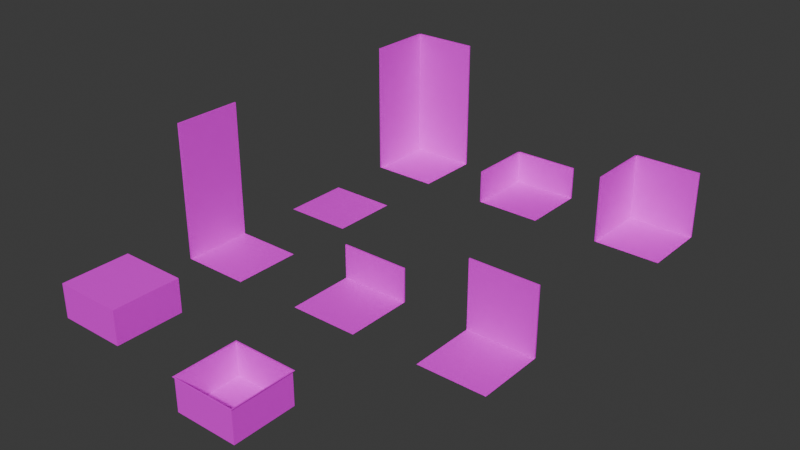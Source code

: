 # Source: gridmap.blend  (saved by Blender 4.0.36; exported with 4.5.12 LTS)
import bpy
from mathutils import Matrix  # noqa: F401  (used for matrix-valued properties, if any)

bpy.ops.wm.read_factory_settings(use_empty=True)
scene = bpy.context.scene
scene.name = 'Scene'

# ---- collections
col_collection = bpy.data.collections.new('Collection'); scene.collection.children.link(col_collection)

# ---- images (referenced by path relative to the original .blend; pixels are not part of the script)
import os
ASSET_DIR = os.environ.get("B2B_ASSET_DIR", "")  # directory of the original .blend (textures are referenced by path, not embedded)
HERE = os.path.dirname(os.path.abspath(__file__))  # packed textures are extracted next to this script under _unpacked/

def load_image(name, relpath, width, height, colorspace="sRGB"):
    """Load a texture the original file referenced (path relative to the .blend, or extracted next to this script)."""
    p = next((c for c in (os.path.join(HERE, relpath), os.path.join(ASSET_DIR, relpath)) if relpath and os.path.exists(c)), "")
    if p:
        img = bpy.data.images.load(p, check_existing=True)
        img.name = name
    else:  # same state as the original file: an image datablock whose file is absent (Cycles renders it pink)
        img = bpy.data.images.new(name, width, height)
        img.source = "FILE"
        img.filepath = "//" + (relpath or name)
    img.colorspace_settings.name = colorspace
    return img
img_lab = load_image('lab', 'textures/lab.png', 1024, 1024, 'sRGB')

# ---- materials (node trees are filled in below, after node groups)
mat_material_001 = bpy.data.materials.new('Material.001')
mat_material_001.use_transparent_shadow = False

# ---- material node trees
mat_material_001.use_nodes = True; mat_material_001.node_tree.nodes.clear()
_N = mat_material_001.node_tree.nodes; _L = mat_material_001.node_tree.links
n0 = _N.new('ShaderNodeBsdfPrincipled'); n0.name = 'Principled BSDF'; n0.location = (10, 300)
n0.inputs[3].default_value = 1.45
n1 = _N.new('ShaderNodeOutputMaterial'); n1.name = 'Material Output'; n1.location = (300, 300)
n2 = _N.new('ShaderNodeMapping'); n2.name = 'Mapping'; n2.location = (-542, 185)
n3 = _N.new('ShaderNodeTexImage'); n3.name = 'Image Texture'; n3.location = (-362, 225)
n3.image = img_lab
n3.interpolation = 'Closest'
n4 = _N.new('ShaderNodeTexCoord'); n4.name = 'Texture Coordinate'; n4.location = (-722, 185)
_L.new(n0.outputs[0], n1.inputs[0])
_L.new(n3.outputs[0], n0.inputs[0])
_L.new(n2.outputs[0], n3.inputs[0])
_L.new(n4.outputs[2], n2.inputs[0])
n1.is_active_output = True

# ---- world
world_world = bpy.data.worlds.new('World'); scene.world = world_world
world_world.use_nodes = True; world_world.node_tree.nodes.clear()
_N = world_world.node_tree.nodes; _L = world_world.node_tree.links
n0 = _N.new('ShaderNodeOutputWorld'); n0.name = 'World Output'; n0.location = (300, 300)
n1 = _N.new('ShaderNodeBackground'); n1.name = 'Background'; n1.location = (10, 300)
n1.inputs[0].default_value = (0.05088, 0.05088, 0.05088, 1.0)
_L.new(n1.outputs[0], n0.inputs[0])
n0.is_active_output = True
world_world.color = (0.05088, 0.05088, 0.05088)
world_world.use_sun_shadow = False
world_world.sun_shadow_jitter_overblur = 0.0

# ---- meshes
me_plane = bpy.data.meshes.new('Plane')
me_plane.from_pydata([(-0.5, -0.5, 0.0), (0.5, -0.5, 0.0), (-0.5, 0.5, 0.0), (0.5, 0.5, 0.0), (-0.5, -0.5, 2.0), (-0.5, 0.5, 2.0), (-0.48, 0.5, 0.0), (-0.48, -0.5, 0.0), (-0.48, 0.5, 2.0), (-0.48, -0.5, 2.0)], [], [(0, 1, 3, 2), (0, 2, 6, 7), (6, 8, 9, 7), (2, 5, 8, 6), (4, 0, 7, 9), (5, 4, 9, 8)])
_uv = me_plane.uv_layers.new(name='UVMap')
_uv.uv.foreach_set('vector', [0.0, 0.0, 0.125, 0.0, 0.125, 0.125, 0.0, 0.125, 0.0146, 0.2515, 0.2515, 0.2373, 0.2469, 0.2434, 0.01973, 0.2561, 0.75, 0.875, 1.0, 0.875, 1.0, 1.0, 0.75, 1.0, 0.2515, 0.2373, 0.2373, 0.6499, 0.2321, 0.6454, 0.2469, 0.2434, 0.0003172, 0.6642, 0.0146, 0.2515, 0.01973, 0.2561, 0.004926, 0.6581, 0.2373, 0.6499, 0.0003172, 0.6642, 0.004926, 0.6581, 0.2321, 0.6454])
me_plane.materials.append(mat_material_001)
me_plane.use_mirror_x = True
me_plane.use_paint_bone_selection = False
me_plane.use_paint_mask = True
me_plane.update()
me_plane_001 = bpy.data.meshes.new('Plane.001')
me_plane_001.from_pydata([(-0.5, -0.5, 0.0), (0.5, -0.5, 0.0), (-0.5, 0.5, 0.0), (0.5, 0.5, 0.0)], [], [(0, 1, 3, 2)])
_uv = me_plane_001.uv_layers.new(name='UVMap')
_uv.uv.foreach_set('vector', [0.0, 0.0, 0.125, 0.0, 0.125, 0.125, 0.0, 0.125])
me_plane_001.materials.append(mat_material_001)
me_plane_001.update()
me_plane_002 = bpy.data.meshes.new('Plane.002')
me_plane_002.from_pydata([(-0.5, -0.5, 0.0), (0.5, -0.5, 0.0), (-0.5, 0.5, 0.0), (0.5, 0.5, 0.0), (-0.5, -0.5, 2.0), (-0.5, 0.5, 2.0), (0.5, 0.5, 2.0), (-0.48, 0.5, 0.0), (-0.48, -0.5, 0.0), (-0.48, -0.5, 2.0), (-0.48, 0.5, 2.0), (0.5, 0.48, 0.0), (-0.5, 0.48, 0.0), (0.5, 0.48, 2.0), (-0.5, 0.48, 2.0)], [], [(0, 1, 3, 2), (5, 4, 9, 10), (3, 6, 13, 11), (7, 10, 9, 8), (2, 5, 10, 7), (4, 0, 8, 9), (0, 2, 7, 8), (12, 11, 13, 14), (6, 5, 14, 13), (2, 3, 11, 12), (5, 2, 12, 14)])
_uv = me_plane_002.uv_layers.new(name='UVMap')
_uv.uv.foreach_set('vector', [0.0, 0.0, 0.125, 0.0, 0.125, 0.125, 0.0, 0.125, 0.7765, 0.9147, 0.7765, 0.9147, 0.7765, 0.9147, 0.7765, 0.9147, 0.7765, 0.9147, 0.7765, 0.9147, 0.7765, 0.9147, 0.7765, 0.9147, 0.75, 0.875, 1.0, 0.875, 1.0, 1.0, 0.75, 1.0, 0.7765, 0.9147, 0.7765, 0.9147, 0.7765, 0.9147, 0.7765, 0.9147, 0.7765, 0.9147, 0.7765, 0.9147, 0.7765, 0.9147, 0.7765, 0.9147, 0.7765, 0.9147, 0.7765, 0.9147, 0.7765, 0.9147, 0.7765, 0.9147, 0.75, 1.0, 0.75, 0.875, 1.0, 0.875, 1.0, 1.0, 0.7765, 0.9147, 0.7765, 0.9147, 0.7765, 0.9147, 0.7765, 0.9147, 0.7765, 0.9147, 0.7765, 0.9147, 0.7765, 0.9147, 0.7765, 0.9147, 0.7765, 0.9147, 0.7765, 0.9147, 0.7765, 0.9147, 0.7765, 0.9147])
me_plane_002.materials.append(mat_material_001)
me_plane_002.update()
me_plane_003 = bpy.data.meshes.new('Plane.003')
me_plane_003.from_pydata([(-0.5, -0.5, 0.0), (0.5, -0.5, 0.0), (-0.5, 0.5, 0.0), (0.5, 0.5, 0.0), (-0.5, 0.5, 0.5), (-0.5, -0.5, 0.5), (0.5, -0.5, 0.5), (0.5, 0.5, 0.5)], [], [(0, 2, 3, 1), (5, 6, 7, 4), (0, 1, 6, 5), (1, 3, 7, 6), (2, 0, 5, 4), (3, 2, 4, 7)])
_uv = me_plane_003.uv_layers.new(name='UVMap')
_uv.uv.foreach_set('vector', [0.4539, 0.7294, 0.6551, 0.7294, 0.6551, 0.9305, 0.4539, 0.9305, 0.0, 0.0, 0.125, 0.0, 0.125, 0.125, 0.0, 0.125, 0.4336, 0.9922, 0.4336, 0.9922, 0.4336, 0.9922, 0.4336, 0.9922, 0.4336, 0.9922, 0.4336, 0.9922, 0.4336, 0.9922, 0.4336, 0.9922, 0.4336, 0.9922, 0.4336, 0.9922, 0.4336, 0.9922, 0.4336, 0.9922, 0.4336, 0.9922, 0.4336, 0.9922, 0.4336, 0.9922, 0.4336, 0.9922])
me_plane_003.materials.append(mat_material_001)
me_plane_003.update()
me_plane_004 = bpy.data.meshes.new('Plane.004')
me_plane_004.from_pydata([(-0.5, -0.5, 0.0), (0.5, -0.5, 0.0), (-0.5, 0.5, 0.0), (0.5, 0.5, 0.0), (-0.5, 0.5, 0.5), (0.5, 0.5, 0.5), (0.5, 0.48, 0.0), (-0.5, 0.48, 0.0), (0.5, 0.48, 0.5), (-0.5, 0.48, 0.5)], [], [(0, 1, 3, 2), (4, 2, 7, 9), (7, 6, 8, 9), (2, 3, 6, 7), (3, 5, 8, 6), (5, 4, 9, 8)])
_uv = me_plane_004.uv_layers.new(name='UVMap')
_uv.uv.foreach_set('vector', [0.0, 0.0, 0.125, 0.0, 0.125, 0.125, 0.0, 0.125, 0.0, 0.0, 0.0, 0.0, 0.0, 0.0, 0.0, 0.0, 0.7785, 0.9273, 0.7785, 0.9273, 0.7785, 0.9273, 0.7785, 0.9273, 0.0, 0.125, 0.125, 0.125, 0.125, 0.125, 0.0, 0.125, 0.0, 0.0, 0.0, 0.0, 0.0, 0.0, 0.0, 0.0, 0.0, 0.0, 0.0, 0.0, 0.0, 0.0, 0.0, 0.0])
me_plane_004.materials.append(mat_material_001)
me_plane_004.update()
me_plane_005 = bpy.data.meshes.new('Plane.005')
me_plane_005.from_pydata([(-0.5, -0.5, 0.0), (0.5, -0.5, 0.0), (-0.5, 0.5, 0.0), (0.5, 0.5, 0.0), (-0.5, 0.5, 1.0), (0.5, 0.5, 1.0), (0.5, 0.48, 0.0), (-0.5, 0.48, 0.0), (0.5, 0.48, 1.0), (-0.5, 0.48, 1.0)], [], [(0, 1, 3, 2), (4, 2, 7, 9), (7, 6, 8, 9), (2, 3, 6, 7), (3, 5, 8, 6), (5, 4, 9, 8)])
_uv = me_plane_005.uv_layers.new(name='UVMap')
_uv.uv.foreach_set('vector', [0.0, 0.0, 0.125, 0.0, 0.125, 0.125, 0.0, 0.125, 0.0, 0.0, 0.0, 0.0, 0.0, 0.0, 0.0, 0.0, 0.8189, 0.989, 0.8189, 0.8884, 0.9618, 0.8884, 0.9618, 0.989, 0.0, 0.125, 0.125, 0.125, 0.125, 0.125, 0.0, 0.125, 0.0, 0.0, 0.0, 0.0, 0.0, 0.0, 0.0, 0.0, 0.0, 0.0, 0.0, 0.0, 0.0, 0.0, 0.0, 0.0])
me_plane_005.materials.append(mat_material_001)
me_plane_005.update()
me_plane_006 = bpy.data.meshes.new('Plane.006')
me_plane_006.from_pydata([(-0.5, -0.5, 0.0), (0.5, -0.5, 0.0), (-0.5, 0.5, 0.0), (0.5, 0.5, 0.0), (-0.5, 0.5, 0.5), (0.5, 0.5, 0.5), (-0.5, -0.5, 0.5), (0.5, 0.48, 0.0), (-0.5, 0.48, 0.0), (0.5, 0.48, 0.5), (-0.5, 0.48, 0.5), (-0.48, 0.5, 0.0), (-0.48, -0.5, 0.0), (-0.48, 0.5, 0.5), (-0.48, -0.5, 0.5)], [], [(0, 1, 3, 2), (2, 3, 7, 8), (4, 6, 14, 13), (8, 7, 9, 10), (3, 5, 9, 7), (5, 4, 10, 9), (4, 2, 8, 10), (12, 11, 13, 14), (0, 2, 11, 12), (6, 0, 12, 14), (2, 4, 13, 11)])
_uv = me_plane_006.uv_layers.new(name='UVMap')
_uv.uv.foreach_set('vector', [0.0, 0.0, 0.125, 0.0, 0.125, 0.125, 0.0, 0.125, 0.0, 0.125, 0.125, 0.125, 0.125, 0.125, 0.0, 0.125, 0.0, 0.0, 0.0, 0.0, 0.0, 0.0, 0.0, 0.0, 0.7919, 0.9237, 0.7919, 0.9237, 0.7919, 0.9237, 0.7919, 0.9237, 0.0, 0.0, 0.0, 0.0, 0.0, 0.0, 0.0, 0.0, 0.0, 0.0, 0.0, 0.0, 0.0, 0.0, 0.0, 0.0, 0.7919, 0.9237, 0.7919, 0.9237, 0.7919, 0.9237, 0.7919, 0.9237, 0.7919, 0.9237, 0.7919, 0.9237, 0.7919, 0.9237, 0.7919, 0.9237, 0.0, 0.0, 0.0, 0.125, 0.0, 0.125, 0.0, 0.0, 0.0, 0.0, 0.0, 0.0, 0.0, 0.0, 0.0, 0.0, 0.7919, 0.9237, 0.7919, 0.9237, 0.7919, 0.9237, 0.7919, 0.9237])
me_plane_006.materials.append(mat_material_001)
me_plane_006.update()
me_plane_007 = bpy.data.meshes.new('Plane.007')
me_plane_007.from_pydata([(-0.5, -0.5, 0.0), (0.5, -0.5, 0.0), (-0.5, 0.5, 0.0), (0.5, 0.5, 0.0), (-0.5, 0.5, 1.0), (0.5, 0.5, 1.0), (-0.5, -0.5, 1.0), (-0.48, 0.5, 0.0), (-0.48, -0.5, 0.0), (-0.48, 0.5, 1.0), (-0.48, -0.5, 1.0), (0.5, 0.48, 0.0), (-0.5, 0.48, 0.0), (0.5, 0.48, 1.0), (-0.5, 0.48, 1.0)], [], [(0, 1, 3, 2), (4, 2, 12, 14), (6, 0, 8, 10), (8, 7, 9, 10), (2, 4, 9, 7), (4, 6, 10, 9), (0, 2, 7, 8), (12, 11, 13, 14), (2, 3, 11, 12), (3, 5, 13, 11), (5, 4, 14, 13)])
_uv = me_plane_007.uv_layers.new(name='UVMap')
_uv.uv.foreach_set('vector', [0.0, 0.0, 0.125, 0.0, 0.125, 0.125, 0.0, 0.125, 0.9588, 1.0, 0.8147, 1.0, 0.8147, 1.0, 0.9588, 1.0, 0.0, 0.0, 0.0, 0.0, 0.0, 0.0, 0.0, 0.0, 0.8147, 1.0, 0.8147, 0.8807, 0.9588, 0.8807, 0.9588, 1.0, 0.8147, 1.0, 0.9588, 1.0, 0.9588, 1.0, 0.8147, 1.0, 0.0, 0.0, 0.0, 0.0, 0.0, 0.0, 0.0, 0.0, 0.0, 0.0, 0.0, 0.125, 0.0, 0.125, 0.0, 0.0, 0.8147, 1.0, 0.8147, 0.8807, 0.9588, 0.8807, 0.9588, 1.0, 0.0, 0.125, 0.125, 0.125, 0.125, 0.125, 0.0, 0.125, 0.0, 0.0, 0.0, 0.0, 0.0, 0.0, 0.0, 0.0, 0.0, 0.0, 0.0, 0.0, 0.0, 0.0, 0.0, 0.0])
me_plane_007.materials.append(mat_material_001)
me_plane_007.update()
me_plane_008 = bpy.data.meshes.new('Plane.008')
me_plane_008.from_pydata([(-0.5, -0.5, 0.0), (0.5, -0.5, 0.0), (-0.5, 0.5, 0.0), (0.5, 0.5, 0.0), (-0.48, 0.48, 0.0), (-0.48, -0.48, 0.0), (0.48, -0.48, 0.0), (0.48, 0.48, 0.0), (-0.48, 0.48, -0.5), (-0.48, -0.48, -0.5), (0.48, -0.48, -0.5), (0.48, 0.48, -0.5)], [], [(7, 4, 8, 11), (5, 4, 2, 0), (6, 5, 0, 1), (7, 6, 1, 3), (4, 7, 3, 2), (9, 10, 11, 8), (5, 6, 10, 9), (6, 7, 11, 10), (4, 5, 9, 8)])
_uv = me_plane_008.uv_layers.new(name='UVMap')
_uv.uv.foreach_set('vector', [0.1225, 0.1225, 0.0025, 0.1225, 0.0025, 0.1225, 0.1225, 0.1225, 0.0025, 0.0025, 0.0025, 0.1225, 0.0, 0.125, 0.0, 0.0, 0.1225, 0.0025, 0.0025, 0.0025, 0.0, 0.0, 0.125, 0.0, 0.1225, 0.1225, 0.1225, 0.0025, 0.125, 0.0, 0.125, 0.125, 0.0025, 0.1225, 0.1225, 0.1225, 0.125, 0.125, 0.0, 0.125, 0.0025, 0.0025, 0.1225, 0.0025, 0.1225, 0.1225, 0.0025, 0.1225, 0.0025, 0.0025, 0.1225, 0.0025, 0.1225, 0.0025, 0.0025, 0.0025, 0.1225, 0.0025, 0.1225, 0.1225, 0.1225, 0.1225, 0.1225, 0.0025, 0.0025, 0.1225, 0.0025, 0.0025, 0.0025, 0.0025, 0.0025, 0.1225])
me_plane_008.materials.append(mat_material_001)
me_plane_008.update()

# ---- objects
ob_wall_col = bpy.data.objects.new('wall_col', me_plane)
ob_floor_col = bpy.data.objects.new('floor_col', me_plane_001)
ob_corner_col = bpy.data.objects.new('corner_col', me_plane_002)
ob_step_col = bpy.data.objects.new('step_col', me_plane_003)
ob_wall_quarter_col = bpy.data.objects.new('wall_quarter_col', me_plane_004)
ob_wall_half_col = bpy.data.objects.new('wall_half_col', me_plane_005)
ob_corner_quarter_col = bpy.data.objects.new('corner_quarter_col', me_plane_006)
ob_corner_half_col = bpy.data.objects.new('corner_half_col', me_plane_007)
ob_pit_col = bpy.data.objects.new('pit_col', me_plane_008)

# ---- transforms, parenting, visibility, modifiers, constraints
ob_wall_col.location = (0.0, 0.0, 0.0)
ob_wall_col.use_mesh_mirror_x = True
ob_floor_col.location = (0.0, 2.0, 0.0)
ob_corner_col.location = (0.0, 4.0, 0.0)
ob_step_col.location = (0.0, -2.0, 0.0)
ob_wall_quarter_col.location = (2.0, 0.0, 0.0)
ob_wall_half_col.location = (4.0, 0.0, 0.0)
ob_corner_quarter_col.location = (2.0, 4.0, 0.0)
ob_corner_half_col.location = (4.0, 4.0, 0.0)
ob_pit_col.location = (2.0, -2.0, 0.0)

# ---- collection membership
col_collection.objects.link(ob_wall_col)
col_collection.objects.link(ob_floor_col)
col_collection.objects.link(ob_corner_col)
col_collection.objects.link(ob_step_col)
col_collection.objects.link(ob_wall_quarter_col)
col_collection.objects.link(ob_wall_half_col)
col_collection.objects.link(ob_corner_quarter_col)
col_collection.objects.link(ob_corner_half_col)
col_collection.objects.link(ob_pit_col)

# ---- scene / render settings (as saved in the file)
scene.frame_start = 1; scene.frame_end = 250; scene.frame_set(6)
scene.render.engine = 'BLENDER_EEVEE_NEXT'
scene.cycles.sampling_pattern = 'TABULATED_SOBOL'
bpy.context.view_layer.update()

# ---- added for rendering (the .blend has no active camera and no usable light): camera, sun
cam_auto = bpy.data.cameras.new('AutoCamera')
cam_auto.lens = 50.0
cam_auto.sensor_width = 36.0
cam_auto.clip_end = 1000.0
ob_auto_camera = bpy.data.objects.new('AutoCamera', cam_auto)
scene.collection.objects.link(ob_auto_camera)
ob_auto_camera.location = (10.2884, -8.94606, 7.3807)
ob_auto_camera.rotation_euler = (1.09748, -7.21219e-08, 0.694738)
scene.camera = ob_auto_camera
light_auto_sun = bpy.data.lights.new('AutoSun', 'SUN')
light_auto_sun.energy = 3.0
light_auto_sun.angle = 0.0523599
ob_auto_sun = bpy.data.objects.new('AutoSun', light_auto_sun)
scene.collection.objects.link(ob_auto_sun)
ob_auto_sun.rotation_euler = (0.872665, 0.174533, 0.523599)
bpy.context.view_layer.update()
